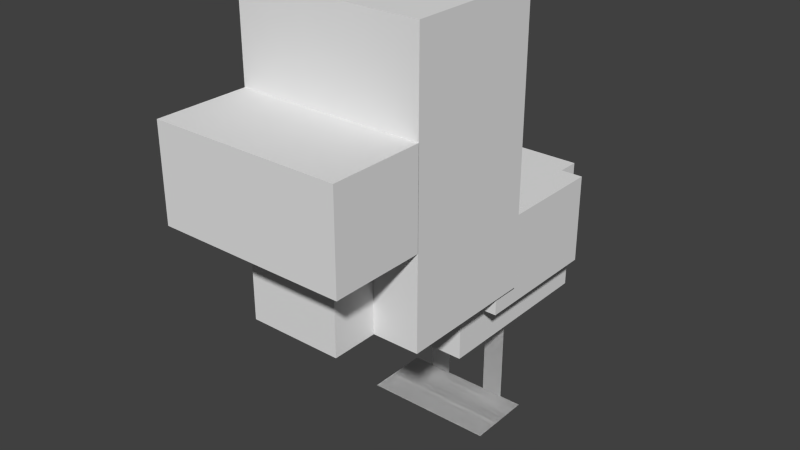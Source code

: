 # Source: chicken_baby.blend  (saved by Blender 2.76.0; exported with 4.5.12 LTS)
import bpy
from mathutils import Matrix  # noqa: F401  (used for matrix-valued properties, if any)

bpy.ops.wm.read_factory_settings(use_empty=True)
scene = bpy.context.scene
scene.name = 'Scene'

# ---- collections
col_collection_1 = bpy.data.collections.new('Collection 1'); scene.collection.children.link(col_collection_1)

# ---- world
world_world = bpy.data.worlds.new('World'); scene.world = world_world
world_world.color = (0.05088, 0.05088, 0.05088)
world_world.use_sun_shadow = False
world_world.sun_shadow_jitter_overblur = 0.0
world_world.cycles.sampling_method = 'MANUAL'
world_world.cycles.sample_map_resolution = 256

# ---- meshes
me_plane_011 = bpy.data.meshes.new('Plane.011')
me_plane_011.from_pydata([(-1.0, -1.0, 0.0), (1.0, -1.0, 0.0), (-1.0, 1.0, 0.0), (1.0, 1.0, 0.0)], [], [(0, 1, 3, 2)])
_uv = me_plane_011.uv_layers.new(name='UVMap')
_uv.uv.foreach_set('vector', [0.5625, 0.75, 0.5781, 0.75, 0.5781, 0.9062, 0.5625, 0.9062])
me_plane_011.use_remesh_preserve_volume = False
me_plane_011.use_remesh_preserve_attributes = False
me_plane_011.use_mirror_vertex_groups = False
me_plane_011.update()
me_plane_010 = bpy.data.meshes.new('Plane.010')
me_plane_010.from_pydata([(-1.0, -1.0, 0.0), (1.0, -1.0, 0.0), (-1.0, 1.0, 0.0), (1.0, 1.0, 0.0)], [], [(0, 1, 3, 2)])
_uv = me_plane_010.uv_layers.new(name='UVMap')
_uv.uv.foreach_set('vector', [0.5, 0.9062, 0.5469, 0.9062, 0.5469, 1.0, 0.5, 1.0])
me_plane_010.use_remesh_preserve_volume = False
me_plane_010.use_remesh_preserve_attributes = False
me_plane_010.use_mirror_vertex_groups = False
me_plane_010.update()
me_plane_009 = bpy.data.meshes.new('Plane.009')
me_plane_009.from_pydata([(-1.0, -1.0, 0.0), (1.0, -1.0, 0.0), (-1.0, 1.0, 0.0), (1.0, 1.0, 0.0)], [], [(0, 2, 3, 1)])
_uv = me_plane_009.uv_layers.new(name='UVMap')
_uv.uv.foreach_set('vector', [0.5, 0.9062, 0.5, 1.0, 0.5469, 1.0, 0.5469, 0.9062])
me_plane_009.use_remesh_preserve_volume = False
me_plane_009.use_remesh_preserve_attributes = False
me_plane_009.use_mirror_vertex_groups = False
me_plane_009.update()
me_plane_008 = bpy.data.meshes.new('Plane.008')
me_plane_008.from_pydata([(-1.0, -1.0, 0.0), (1.0, -1.0, 0.0), (-1.0, 1.0, 0.0), (1.0, 1.0, 0.0)], [], [(0, 2, 3, 1)])
_uv = me_plane_008.uv_layers.new(name='UVMap')
_uv.uv.foreach_set('vector', [0.5625, 0.75, 0.5625, 0.9062, 0.5781, 0.9062, 0.5781, 0.75])
me_plane_008.use_remesh_preserve_volume = False
me_plane_008.use_remesh_preserve_attributes = False
me_plane_008.use_mirror_vertex_groups = False
me_plane_008.update()
me_plane_007 = bpy.data.meshes.new('Plane.007')
me_plane_007.from_pydata([(-1.0, -1.0, 0.0), (1.0, -1.0, 0.0), (-1.0, 1.0, 0.0), (1.0, 1.0, 0.0)], [], [(0, 2, 3, 1)])
_uv = me_plane_007.uv_layers.new(name='UVMap')
_uv.uv.foreach_set('vector', [0.5625, 0.75, 0.5625, 0.9062, 0.5781, 0.9062, 0.5781, 0.75])
me_plane_007.use_remesh_preserve_volume = False
me_plane_007.use_remesh_preserve_attributes = False
me_plane_007.use_mirror_vertex_groups = False
me_plane_007.update()
me_plane_006 = bpy.data.meshes.new('Plane.006')
me_plane_006.from_pydata([(-1.0, -1.0, 0.0), (1.0, -1.0, 0.0), (-1.0, 1.0, 0.0), (1.0, 1.0, 0.0)], [], [(0, 2, 3, 1)])
_uv = me_plane_006.uv_layers.new(name='UVMap')
_uv.uv.foreach_set('vector', [0.5, 0.9062, 0.5, 1.0, 0.5469, 1.0, 0.5469, 0.9062])
me_plane_006.use_remesh_preserve_volume = False
me_plane_006.use_remesh_preserve_attributes = False
me_plane_006.use_mirror_vertex_groups = False
me_plane_006.update()
me_plane_005 = bpy.data.meshes.new('Plane.005')
me_plane_005.from_pydata([(-1.0, -1.0, 0.0), (1.0, -1.0, 0.0), (-1.0, 1.0, 0.0), (1.0, 1.0, 0.0)], [], [(0, 1, 3, 2)])
_uv = me_plane_005.uv_layers.new(name='UVMap')
_uv.uv.foreach_set('vector', [0.5, 0.9062, 0.5469, 0.9062, 0.5469, 1.0, 0.5, 1.0])
me_plane_005.use_remesh_preserve_volume = False
me_plane_005.use_remesh_preserve_attributes = False
me_plane_005.use_mirror_vertex_groups = False
me_plane_005.update()
me_plane_004 = bpy.data.meshes.new('Plane.004')
me_plane_004.from_pydata([(-1.0, -1.0, 0.0), (1.0, -1.0, 0.0), (-1.0, 1.0, 0.0), (1.0, 1.0, 0.0)], [], [(0, 1, 3, 2)])
_uv = me_plane_004.uv_layers.new(name='UVMap')
_uv.uv.foreach_set('vector', [0.5625, 0.75, 0.5781, 0.75, 0.5781, 0.9062, 0.5625, 0.9062])
me_plane_004.use_remesh_preserve_volume = False
me_plane_004.use_remesh_preserve_attributes = False
me_plane_004.use_mirror_vertex_groups = False
me_plane_004.update()
me_cube_006 = bpy.data.meshes.new('Cube.006')
me_cube_006.from_pydata([(-1.0, -1.0, -1.0), (-1.0, -1.0, 1.0), (-1.0, 1.0, -1.0), (-1.0, 1.0, 1.0), (1.0, -1.0, -1.0), (1.0, -1.0, 1.0), (1.0, 1.0, -1.0), (1.0, 1.0, 1.0)], [], [(0, 1, 3, 2), (2, 3, 7, 6), (6, 7, 5, 4), (4, 5, 1, 0), (2, 6, 4, 0), (7, 3, 1, 5)])
_uv = me_cube_006.uv_layers.new(name='UVMap')
_uv.uv.foreach_set('vector', [0.4688, 0.2812, 0.4688, 0.4062, 0.375, 0.4062, 0.375, 0.2812, 0.5938, 0.2812, 0.5938, 0.4062, 0.5781, 0.4062, 0.5781, 0.2812, 0.5781, 0.2812, 0.5781, 0.4062, 0.4844, 0.4062, 0.4844, 0.2812, 0.4844, 0.2812, 0.4844, 0.4062, 0.4688, 0.4062, 0.4688, 0.2812, 0.5, 0.5938, 0.4844, 0.5938, 0.4844, 0.4062, 0.5, 0.4062, 0.4844, 0.5938, 0.4688, 0.5938, 0.4688, 0.4062, 0.4844, 0.4062])
me_cube_006.use_remesh_preserve_volume = False
me_cube_006.use_remesh_preserve_attributes = False
me_cube_006.use_mirror_vertex_groups = False
me_cube_006.update()
me_cube_005 = bpy.data.meshes.new('Cube.005')
me_cube_005.from_pydata([(-1.0, -1.0, -1.0), (-1.0, -1.0, 1.0), (-1.0, 1.0, -1.0), (-1.0, 1.0, 1.0), (1.0, -1.0, -1.0), (1.0, -1.0, 1.0), (1.0, 1.0, -1.0), (1.0, 1.0, 1.0)], [], [(0, 1, 3, 2), (2, 3, 7, 6), (6, 7, 5, 4), (4, 5, 1, 0), (2, 6, 4, 0), (7, 3, 1, 5)])
_uv = me_cube_005.uv_layers.new(name='UVMap')
_uv.uv.foreach_set('vector', [0.4688, 0.2812, 0.4688, 0.4062, 0.375, 0.4062, 0.375, 0.2812, 0.5938, 0.2812, 0.5938, 0.4062, 0.5781, 0.4062, 0.5781, 0.2812, 0.5781, 0.2812, 0.5781, 0.4062, 0.4844, 0.4062, 0.4844, 0.2812, 0.4844, 0.2812, 0.4844, 0.4062, 0.4688, 0.4062, 0.4688, 0.2812, 0.5, 0.5938, 0.4844, 0.5938, 0.4844, 0.4062, 0.5, 0.4062, 0.4844, 0.5938, 0.4688, 0.5938, 0.4688, 0.4062, 0.4844, 0.4062])
me_cube_005.use_remesh_preserve_volume = False
me_cube_005.use_remesh_preserve_attributes = False
me_cube_005.use_mirror_vertex_groups = False
me_cube_005.update()
me_cube_003 = bpy.data.meshes.new('Cube.003')
me_cube_003.from_pydata([(-1.0, -1.0, -1.0), (-1.0, -1.0, 1.0), (-1.0, 1.0, -1.0), (-1.0, 1.0, 1.0), (1.0, -1.0, -1.0), (1.0, -1.0, 1.0), (1.0, 1.0, -1.0), (1.0, 1.0, 1.0)], [], [(0, 1, 3, 2), (2, 3, 7, 6), (6, 7, 5, 4), (4, 5, 1, 0), (2, 6, 4, 0), (7, 3, 1, 5)])
_uv = me_cube_003.uv_layers.new(name='UVMap')
_uv.uv.foreach_set('vector', [0.25, 0.875, 0.25, 0.9375, 0.2188, 0.9375, 0.2188, 0.875, 0.4062, 0.875, 0.4062, 0.9375, 0.3438, 0.9375, 0.3438, 0.875, 0.3438, 0.875, 0.3438, 0.9375, 0.3125, 0.9375, 0.3125, 0.875, 0.3125, 0.875, 0.3125, 0.9375, 0.25, 0.9375, 0.25, 0.875, 0.375, 1.0, 0.3125, 1.0, 0.3125, 0.9375, 0.375, 0.9375, 0.3125, 1.0, 0.25, 1.0, 0.25, 0.9375, 0.3125, 0.9375])
me_cube_003.use_remesh_preserve_volume = False
me_cube_003.use_remesh_preserve_attributes = False
me_cube_003.use_mirror_vertex_groups = False
me_cube_003.update()
me_cube_002 = bpy.data.meshes.new('Cube.002')
me_cube_002.from_pydata([(-1.0, -1.0, -1.0), (-1.0, -1.0, 1.0), (-1.0, 1.0, -1.0), (-1.0, 1.0, 1.0), (1.0, -1.0, -1.0), (1.0, -1.0, 1.0), (1.0, 1.0, -1.0), (1.0, 1.0, 1.0)], [], [(0, 1, 3, 2), (2, 3, 7, 6), (6, 7, 5, 4), (4, 5, 1, 0), (2, 6, 4, 0), (7, 3, 1, 5)])
_uv = me_cube_002.uv_layers.new(name='UVMap')
_uv.uv.foreach_set('vector', [0.25, 0.75, 0.25, 0.8125, 0.2188, 0.8125, 0.2188, 0.75, 0.3438, 0.75, 0.3438, 0.8125, 0.3125, 0.8125, 0.3125, 0.75, 0.3125, 0.75, 0.3125, 0.8125, 0.2812, 0.8125, 0.2812, 0.75, 0.2812, 0.75, 0.2812, 0.8125, 0.25, 0.8125, 0.25, 0.75, 0.3125, 0.875, 0.2812, 0.875, 0.2812, 0.8125, 0.3125, 0.8125, 0.2812, 0.875, 0.25, 0.875, 0.25, 0.8125, 0.2812, 0.8125])
me_cube_002.use_remesh_preserve_volume = False
me_cube_002.use_remesh_preserve_attributes = False
me_cube_002.use_mirror_vertex_groups = False
me_cube_002.update()
me_cube_001 = bpy.data.meshes.new('Cube.001')
me_cube_001.from_pydata([(-1.0, -1.0, -1.0), (-1.0, -1.0, 1.0), (-1.0, 1.0, -1.0), (-1.0, 1.0, 1.0), (1.0, -1.0, -1.0), (1.0, -1.0, 1.0), (1.0, 1.0, -1.0), (1.0, 1.0, 1.0)], [], [(0, 1, 3, 2), (2, 3, 7, 6), (6, 7, 5, 4), (4, 5, 1, 0), (2, 6, 4, 0), (7, 3, 1, 5)])
_uv = me_cube_001.uv_layers.new(name='UVMap')
_uv.uv.foreach_set('vector', [0.09375, 0.2812, 0.09375, 0.5312, 0.0, 0.5312, 0.0, 0.2812, 0.375, 0.2812, 0.375, 0.5312, 0.2812, 0.5312, 0.2812, 0.2812, 0.2812, 0.2812, 0.2812, 0.5312, 0.1875, 0.5312, 0.1875, 0.2812, 0.1875, 0.2812, 0.1875, 0.5312, 0.09375, 0.5312, 0.09375, 0.2812, 0.2812, 0.7188, 0.1875, 0.7188, 0.1875, 0.5312, 0.2812, 0.5312, 0.1875, 0.7188, 0.09375, 0.7188, 0.09375, 0.5312, 0.1875, 0.5312])
me_cube_001.use_remesh_preserve_volume = False
me_cube_001.use_remesh_preserve_attributes = False
me_cube_001.use_mirror_vertex_groups = False
me_cube_001.update()
me_cube = bpy.data.meshes.new('Cube')
me_cube.from_pydata([(-1.0, -1.0, -1.0), (-1.0, -1.0, 1.0), (-1.0, 1.0, -1.0), (-1.0, 1.0, 1.0), (1.0, -1.0, -1.0), (1.0, -1.0, 1.0), (1.0, 1.0, -1.0), (1.0, 1.0, 1.0)], [], [(0, 1, 3, 2), (2, 3, 7, 6), (6, 7, 5, 4), (4, 5, 1, 0), (2, 6, 4, 0), (7, 3, 1, 5)])
_uv = me_cube.uv_layers.new(name='UVMap')
_uv.uv.foreach_set('vector', [0.04688, 0.7188, 0.04688, 0.9062, 0.0, 0.9062, 0.0, 0.7188, 0.2188, 0.7188, 0.2188, 0.9062, 0.1562, 0.9062, 0.1562, 0.7188, 0.1562, 0.7188, 0.1562, 0.9062, 0.1094, 0.9062, 0.1094, 0.7188, 0.1094, 0.7188, 0.1094, 0.9062, 0.04688, 0.9062, 0.04688, 0.7188, 0.1719, 1.0, 0.1094, 1.0, 0.1094, 0.9062, 0.1719, 0.9062, 0.1094, 1.0, 0.04688, 1.0, 0.04688, 0.9062, 0.1094, 0.9062])
me_cube.use_remesh_preserve_volume = False
me_cube.use_remesh_preserve_attributes = False
me_cube.use_mirror_vertex_groups = False
me_cube.update()
arm_armature = bpy.data.armatures.new('Armature')  # bones are not reproduced

# ---- objects
ob_armature = bpy.data.objects.new('Armature', arm_armature)
ob_leg_upper_left1 = bpy.data.objects.new('leg.upper.left1', me_plane_011)
ob_leg_left_low1 = bpy.data.objects.new('leg.left.low1', me_plane_010)
ob_leg_left_low2 = bpy.data.objects.new('leg.left.low2', me_plane_009)
ob_leg_upper_left2 = bpy.data.objects.new('leg.upper.left2', me_plane_008)
ob_leg_upper_right1 = bpy.data.objects.new('leg.upper.right1', me_plane_007)
ob_leg_right_low1 = bpy.data.objects.new('leg.right.low1', me_plane_006)
ob_leg_right_low2 = bpy.data.objects.new('leg.right.low2', me_plane_005)
ob_leg_upper_right2 = bpy.data.objects.new('leg.upper.right2', me_plane_004)
ob_wing_right = bpy.data.objects.new('wing.right', me_cube_006)
ob_wing_left = bpy.data.objects.new('wing.left', me_cube_005)
ob_nose = bpy.data.objects.new('nose', me_cube_003)
ob_red = bpy.data.objects.new('red', me_cube_002)
ob_body = bpy.data.objects.new('body', me_cube_001)
ob_head = bpy.data.objects.new('head', me_cube)

# ---- transforms, parenting, visibility, modifiers, constraints
ob_armature.location = (1.198e-16, 0.8009, 1.579)
ob_armature.rotation_euler = (1.571, 2.22e-16, 2.22e-16)
ob_armature.show_in_front = True
ob_armature.lineart.crease_threshold = 0.0
ob_leg_upper_left1.parent = ob_armature
ob_leg_upper_left1.matrix_parent_inverse = Matrix(((1.0, 2.22e-16, -2.22e-16, 5.297e-17), (2.22e-16, -4.371e-08, 1.0, -1.579), (2.22e-16, -1.0, -5.96e-08, 0.8009), (0.0, 0.0, 0.0, 1.0)))
ob_leg_upper_left1.location = (0.2978, 0.1345, 0.5)
ob_leg_upper_left1.rotation_euler = (1.571, 2.22e-16, 2.22e-16)
ob_leg_upper_left1.scale = (0.1, 0.5, 1.0)
ob_leg_upper_left1.lineart.crease_threshold = 0.0
_vg = ob_leg_upper_left1.vertex_groups.new(name='body')
_vg = ob_leg_upper_left1.vertex_groups.new(name='leg.upper.left')
_vg.add([0, 1, 2, 3], 1.0, 'REPLACE')
_vg = ob_leg_upper_left1.vertex_groups.new(name='leg.low.left')
_vg = ob_leg_upper_left1.vertex_groups.new(name='leg.upper.right')
_vg = ob_leg_upper_left1.vertex_groups.new(name='leg.low.right')
_vg = ob_leg_upper_left1.vertex_groups.new(name='wing.left')
_vg = ob_leg_upper_left1.vertex_groups.new(name='wing.right')
_vg = ob_leg_upper_left1.vertex_groups.new(name='head')
_vg = ob_leg_upper_left1.vertex_groups.new(name='nose')
_vg = ob_leg_upper_left1.vertex_groups.new(name='red')
_m = ob_leg_upper_left1.modifiers.new('Armature', 'ARMATURE')
_m.object = ob_armature
ob_leg_left_low1.parent = ob_armature
ob_leg_left_low1.matrix_parent_inverse = Matrix(((1.0, 2.22e-16, -2.22e-16, 5.297e-17), (2.22e-16, -4.371e-08, 1.0, -1.579), (2.22e-16, -1.0, -5.96e-08, 0.8009), (0.0, 0.0, 0.0, 1.0)))
ob_leg_left_low1.location = (0.2978, -0.1562, 0.0)
ob_leg_left_low1.scale = (0.3, 0.3, 1.0)
ob_leg_left_low1.lineart.crease_threshold = 0.0
_vg = ob_leg_left_low1.vertex_groups.new(name='body')
_vg = ob_leg_left_low1.vertex_groups.new(name='leg.upper.left')
_vg = ob_leg_left_low1.vertex_groups.new(name='leg.low.left')
_vg.add([0, 1, 2, 3], 1.0, 'REPLACE')
_vg = ob_leg_left_low1.vertex_groups.new(name='leg.upper.right')
_vg = ob_leg_left_low1.vertex_groups.new(name='leg.low.right')
_vg = ob_leg_left_low1.vertex_groups.new(name='wing.left')
_vg = ob_leg_left_low1.vertex_groups.new(name='wing.right')
_vg = ob_leg_left_low1.vertex_groups.new(name='head')
_vg = ob_leg_left_low1.vertex_groups.new(name='nose')
_vg = ob_leg_left_low1.vertex_groups.new(name='red')
_m = ob_leg_left_low1.modifiers.new('Armature', 'ARMATURE')
_m.object = ob_armature
ob_leg_left_low2.parent = ob_armature
ob_leg_left_low2.matrix_parent_inverse = Matrix(((1.0, 2.22e-16, -2.22e-16, 5.297e-17), (2.22e-16, -4.371e-08, 1.0, -1.579), (2.22e-16, -1.0, -5.96e-08, 0.8009), (0.0, 0.0, 0.0, 1.0)))
ob_leg_left_low2.location = (0.2978, -0.1562, 0.0)
ob_leg_left_low2.scale = (0.3, 0.3, 1.0)
ob_leg_left_low2.lineart.crease_threshold = 0.0
_vg = ob_leg_left_low2.vertex_groups.new(name='body')
_vg = ob_leg_left_low2.vertex_groups.new(name='leg.upper.left')
_vg = ob_leg_left_low2.vertex_groups.new(name='leg.low.left')
_vg.add([0, 1, 2, 3], 1.0, 'REPLACE')
_vg = ob_leg_left_low2.vertex_groups.new(name='leg.upper.right')
_vg = ob_leg_left_low2.vertex_groups.new(name='leg.low.right')
_vg = ob_leg_left_low2.vertex_groups.new(name='wing.left')
_vg = ob_leg_left_low2.vertex_groups.new(name='wing.right')
_vg = ob_leg_left_low2.vertex_groups.new(name='head')
_vg = ob_leg_left_low2.vertex_groups.new(name='nose')
_vg = ob_leg_left_low2.vertex_groups.new(name='red')
_m = ob_leg_left_low2.modifiers.new('Armature', 'ARMATURE')
_m.object = ob_armature
ob_leg_upper_left2.parent = ob_armature
ob_leg_upper_left2.matrix_parent_inverse = Matrix(((1.0, 2.22e-16, -2.22e-16, 5.297e-17), (2.22e-16, -4.371e-08, 1.0, -1.579), (2.22e-16, -1.0, -5.96e-08, 0.8009), (0.0, 0.0, 0.0, 1.0)))
ob_leg_upper_left2.location = (0.2978, 0.1345, 0.5)
ob_leg_upper_left2.rotation_euler = (1.571, 2.22e-16, 2.22e-16)
ob_leg_upper_left2.scale = (0.1, 0.5, 1.0)
ob_leg_upper_left2.lineart.crease_threshold = 0.0
_vg = ob_leg_upper_left2.vertex_groups.new(name='body')
_vg = ob_leg_upper_left2.vertex_groups.new(name='leg.upper.left')
_vg.add([0, 1, 2, 3], 1.0, 'REPLACE')
_vg = ob_leg_upper_left2.vertex_groups.new(name='leg.low.left')
_vg = ob_leg_upper_left2.vertex_groups.new(name='leg.upper.right')
_vg = ob_leg_upper_left2.vertex_groups.new(name='leg.low.right')
_vg = ob_leg_upper_left2.vertex_groups.new(name='wing.left')
_vg = ob_leg_upper_left2.vertex_groups.new(name='wing.right')
_vg = ob_leg_upper_left2.vertex_groups.new(name='head')
_vg = ob_leg_upper_left2.vertex_groups.new(name='nose')
_vg = ob_leg_upper_left2.vertex_groups.new(name='red')
_m = ob_leg_upper_left2.modifiers.new('Armature', 'ARMATURE')
_m.object = ob_armature
ob_leg_upper_right1.parent = ob_armature
ob_leg_upper_right1.matrix_parent_inverse = Matrix(((1.0, 2.22e-16, -2.22e-16, 5.297e-17), (2.22e-16, -4.371e-08, 1.0, -1.579), (2.22e-16, -1.0, -5.96e-08, 0.8009), (0.0, 0.0, 0.0, 1.0)))
ob_leg_upper_right1.location = (-0.3, 0.1345, 0.5)
ob_leg_upper_right1.rotation_euler = (1.571, 2.22e-16, 2.22e-16)
ob_leg_upper_right1.scale = (0.1, 0.5, 1.0)
ob_leg_upper_right1.lineart.crease_threshold = 0.0
_vg = ob_leg_upper_right1.vertex_groups.new(name='body')
_vg = ob_leg_upper_right1.vertex_groups.new(name='leg.upper.left')
_vg = ob_leg_upper_right1.vertex_groups.new(name='leg.low.left')
_vg = ob_leg_upper_right1.vertex_groups.new(name='leg.upper.right')
_vg.add([0, 1, 2, 3], 1.0, 'REPLACE')
_vg = ob_leg_upper_right1.vertex_groups.new(name='leg.low.right')
_vg = ob_leg_upper_right1.vertex_groups.new(name='wing.left')
_vg = ob_leg_upper_right1.vertex_groups.new(name='wing.right')
_vg = ob_leg_upper_right1.vertex_groups.new(name='head')
_vg = ob_leg_upper_right1.vertex_groups.new(name='nose')
_vg = ob_leg_upper_right1.vertex_groups.new(name='red')
_m = ob_leg_upper_right1.modifiers.new('Armature', 'ARMATURE')
_m.object = ob_armature
ob_leg_right_low1.parent = ob_armature
ob_leg_right_low1.matrix_parent_inverse = Matrix(((1.0, 2.22e-16, -2.22e-16, 5.297e-17), (2.22e-16, -4.371e-08, 1.0, -1.579), (2.22e-16, -1.0, -5.96e-08, 0.8009), (0.0, 0.0, 0.0, 1.0)))
ob_leg_right_low1.location = (-0.3, -0.1562, 0.0)
ob_leg_right_low1.scale = (0.3, 0.3, 1.0)
ob_leg_right_low1.lineart.crease_threshold = 0.0
_vg = ob_leg_right_low1.vertex_groups.new(name='body')
_vg = ob_leg_right_low1.vertex_groups.new(name='leg.upper.left')
_vg = ob_leg_right_low1.vertex_groups.new(name='leg.low.left')
_vg = ob_leg_right_low1.vertex_groups.new(name='leg.upper.right')
_vg = ob_leg_right_low1.vertex_groups.new(name='leg.low.right')
_vg.add([0, 1, 2, 3], 1.0, 'REPLACE')
_vg = ob_leg_right_low1.vertex_groups.new(name='wing.left')
_vg = ob_leg_right_low1.vertex_groups.new(name='wing.right')
_vg = ob_leg_right_low1.vertex_groups.new(name='head')
_vg = ob_leg_right_low1.vertex_groups.new(name='nose')
_vg = ob_leg_right_low1.vertex_groups.new(name='red')
_m = ob_leg_right_low1.modifiers.new('Armature', 'ARMATURE')
_m.object = ob_armature
ob_leg_right_low2.parent = ob_armature
ob_leg_right_low2.matrix_parent_inverse = Matrix(((1.0, 2.22e-16, -2.22e-16, 5.297e-17), (2.22e-16, -4.371e-08, 1.0, -1.579), (2.22e-16, -1.0, -5.96e-08, 0.8009), (0.0, 0.0, 0.0, 1.0)))
ob_leg_right_low2.location = (-0.3, -0.1562, 0.0)
ob_leg_right_low2.scale = (0.3, 0.3, 1.0)
ob_leg_right_low2.lineart.crease_threshold = 0.0
_vg = ob_leg_right_low2.vertex_groups.new(name='body')
_vg = ob_leg_right_low2.vertex_groups.new(name='leg.upper.left')
_vg = ob_leg_right_low2.vertex_groups.new(name='leg.low.left')
_vg = ob_leg_right_low2.vertex_groups.new(name='leg.upper.right')
_vg = ob_leg_right_low2.vertex_groups.new(name='leg.low.right')
_vg.add([0, 1, 2, 3], 1.0, 'REPLACE')
_vg = ob_leg_right_low2.vertex_groups.new(name='wing.left')
_vg = ob_leg_right_low2.vertex_groups.new(name='wing.right')
_vg = ob_leg_right_low2.vertex_groups.new(name='head')
_vg = ob_leg_right_low2.vertex_groups.new(name='nose')
_vg = ob_leg_right_low2.vertex_groups.new(name='red')
_m = ob_leg_right_low2.modifiers.new('Armature', 'ARMATURE')
_m.object = ob_armature
ob_leg_upper_right2.parent = ob_armature
ob_leg_upper_right2.matrix_parent_inverse = Matrix(((1.0, 2.22e-16, -2.22e-16, 5.297e-17), (2.22e-16, -4.371e-08, 1.0, -1.579), (2.22e-16, -1.0, -5.96e-08, 0.8009), (0.0, 0.0, 0.0, 1.0)))
ob_leg_upper_right2.location = (-0.3, 0.1345, 0.5)
ob_leg_upper_right2.rotation_euler = (1.571, 2.22e-16, 2.22e-16)
ob_leg_upper_right2.scale = (0.1, 0.5, 1.0)
ob_leg_upper_right2.lineart.crease_threshold = 0.0
_vg = ob_leg_upper_right2.vertex_groups.new(name='body')
_vg = ob_leg_upper_right2.vertex_groups.new(name='leg.upper.left')
_vg = ob_leg_upper_right2.vertex_groups.new(name='leg.low.left')
_vg = ob_leg_upper_right2.vertex_groups.new(name='leg.upper.right')
_vg.add([0, 1, 2, 3], 1.0, 'REPLACE')
_vg = ob_leg_upper_right2.vertex_groups.new(name='leg.low.right')
_vg = ob_leg_upper_right2.vertex_groups.new(name='wing.left')
_vg = ob_leg_upper_right2.vertex_groups.new(name='wing.right')
_vg = ob_leg_upper_right2.vertex_groups.new(name='head')
_vg = ob_leg_upper_right2.vertex_groups.new(name='nose')
_vg = ob_leg_upper_right2.vertex_groups.new(name='red')
_m = ob_leg_upper_right2.modifiers.new('Armature', 'ARMATURE')
_m.object = ob_armature
ob_wing_right.parent = ob_armature
ob_wing_right.matrix_parent_inverse = Matrix(((1.0, 2.22e-16, -2.22e-16, 5.297e-17), (2.22e-16, -4.371e-08, 1.0, -1.579), (2.22e-16, -1.0, -5.96e-08, 0.8009), (0.0, 0.0, 0.0, 1.0)))
ob_wing_right.location = (-0.6972, 0.0, 1.792)
ob_wing_right.scale = (0.1, 0.6, 0.4)
ob_wing_right.lineart.crease_threshold = 0.0
_vg = ob_wing_right.vertex_groups.new(name='body')
_vg = ob_wing_right.vertex_groups.new(name='leg.upper.left')
_vg = ob_wing_right.vertex_groups.new(name='leg.low.left')
_vg = ob_wing_right.vertex_groups.new(name='leg.upper.right')
_vg = ob_wing_right.vertex_groups.new(name='leg.low.right')
_vg = ob_wing_right.vertex_groups.new(name='wing.left')
_vg = ob_wing_right.vertex_groups.new(name='wing.right')
_vg.add([0, 1, 2, 3, 4, 5, 6, 7], 1.0, 'REPLACE')
_vg = ob_wing_right.vertex_groups.new(name='head')
_vg = ob_wing_right.vertex_groups.new(name='nose')
_vg = ob_wing_right.vertex_groups.new(name='red')
_m = ob_wing_right.modifiers.new('Armature', 'ARMATURE')
_m.object = ob_armature
ob_wing_left.parent = ob_armature
ob_wing_left.matrix_parent_inverse = Matrix(((1.0, 2.22e-16, -2.22e-16, 5.297e-17), (2.22e-16, -4.371e-08, 1.0, -1.579), (2.22e-16, -1.0, -5.96e-08, 0.8009), (0.0, 0.0, 0.0, 1.0)))
ob_wing_left.location = (0.6972, 0.0, 1.792)
ob_wing_left.scale = (0.1, 0.6, 0.4)
ob_wing_left.lineart.crease_threshold = 0.0
_vg = ob_wing_left.vertex_groups.new(name='body')
_vg = ob_wing_left.vertex_groups.new(name='leg.upper.left')
_vg = ob_wing_left.vertex_groups.new(name='leg.low.left')
_vg = ob_wing_left.vertex_groups.new(name='leg.upper.right')
_vg = ob_wing_left.vertex_groups.new(name='leg.low.right')
_vg = ob_wing_left.vertex_groups.new(name='wing.left')
_vg.add([0, 1, 2, 3, 4, 5, 6, 7], 1.0, 'REPLACE')
_vg = ob_wing_left.vertex_groups.new(name='wing.right')
_vg = ob_wing_left.vertex_groups.new(name='head')
_vg = ob_wing_left.vertex_groups.new(name='nose')
_vg = ob_wing_left.vertex_groups.new(name='red')
_m = ob_wing_left.modifiers.new('Armature', 'ARMATURE')
_m.object = ob_armature
ob_nose.parent = ob_armature
ob_nose.matrix_parent_inverse = Matrix(((1.0, 2.22e-16, -2.22e-16, 5.297e-17), (2.22e-16, -4.371e-08, 1.0, -1.579), (2.22e-16, -1.0, -5.96e-08, 0.8009), (0.0, 0.0, 0.0, 1.0)))
ob_nose.location = (5.325e-11, -2.059, 2.82)
ob_nose.scale = (0.8338, 0.4169, 0.4169)
ob_nose.lineart.crease_threshold = 0.0
_vg = ob_nose.vertex_groups.new(name='body')
_vg = ob_nose.vertex_groups.new(name='leg.upper.left')
_vg = ob_nose.vertex_groups.new(name='leg.low.left')
_vg = ob_nose.vertex_groups.new(name='leg.upper.right')
_vg = ob_nose.vertex_groups.new(name='leg.low.right')
_vg = ob_nose.vertex_groups.new(name='wing.left')
_vg = ob_nose.vertex_groups.new(name='wing.right')
_vg = ob_nose.vertex_groups.new(name='head')
_vg = ob_nose.vertex_groups.new(name='nose')
_vg.add([0, 1, 2, 3, 4, 5, 6, 7], 1.0, 'REPLACE')
_vg = ob_nose.vertex_groups.new(name='red')
_m = ob_nose.modifiers.new('Armature', 'ARMATURE')
_m.object = ob_armature
ob_red.parent = ob_armature
ob_red.matrix_parent_inverse = Matrix(((1.0, 2.22e-16, -2.22e-16, 5.297e-17), (2.22e-16, -4.371e-08, 1.0, -1.579), (2.22e-16, -1.0, -5.96e-08, 0.8009), (0.0, 0.0, 0.0, 1.0)))
ob_red.location = (5.127e-11, -1.646, 1.989)
ob_red.scale = (0.4169, 0.4169, 0.4169)
ob_red.lineart.crease_threshold = 0.0
_vg = ob_red.vertex_groups.new(name='body')
_vg = ob_red.vertex_groups.new(name='leg.upper.left')
_vg = ob_red.vertex_groups.new(name='leg.low.left')
_vg = ob_red.vertex_groups.new(name='leg.upper.right')
_vg = ob_red.vertex_groups.new(name='leg.low.right')
_vg = ob_red.vertex_groups.new(name='wing.left')
_vg = ob_red.vertex_groups.new(name='wing.right')
_vg = ob_red.vertex_groups.new(name='head')
_vg = ob_red.vertex_groups.new(name='nose')
_vg = ob_red.vertex_groups.new(name='red')
_vg.add([0, 1, 2, 3, 4, 5, 6, 7], 1.0, 'REPLACE')
_m = ob_red.modifiers.new('Armature', 'ARMATURE')
_m.object = ob_armature
ob_body.parent = ob_armature
ob_body.matrix_parent_inverse = Matrix(((1.0, 2.22e-16, -2.22e-16, 5.297e-17), (2.22e-16, -4.371e-08, 1.0, -1.579), (2.22e-16, -1.0, -5.96e-08, 0.8009), (0.0, 0.0, 0.0, 1.0)))
ob_body.location = (0.0, 0.0, 1.592)
ob_body.rotation_euler = (1.571, 2.22e-16, 2.22e-16)
ob_body.scale = (0.6, 0.6, 0.8)
ob_body.lineart.crease_threshold = 0.0
_vg = ob_body.vertex_groups.new(name='body')
_vg.add([0, 1, 2, 3, 4, 5, 6, 7], 1.0, 'REPLACE')
_vg = ob_body.vertex_groups.new(name='leg.upper.left')
_vg = ob_body.vertex_groups.new(name='leg.low.left')
_vg = ob_body.vertex_groups.new(name='leg.upper.right')
_vg = ob_body.vertex_groups.new(name='leg.low.right')
_vg = ob_body.vertex_groups.new(name='wing.left')
_vg = ob_body.vertex_groups.new(name='wing.right')
_vg = ob_body.vertex_groups.new(name='head')
_vg = ob_body.vertex_groups.new(name='nose')
_vg = ob_body.vertex_groups.new(name='red')
_m = ob_body.modifiers.new('Armature', 'ARMATURE')
_m.object = ob_armature
ob_head.parent = ob_armature
ob_head.matrix_parent_inverse = Matrix(((1.0, 2.22e-16, -2.22e-16, 5.297e-17), (2.22e-16, -4.371e-08, 1.0, -1.579), (2.22e-16, -1.0, -5.96e-08, 0.8009), (0.0, 0.0, 0.0, 1.0)))
ob_head.location = (-2.775e-11, -1.02, 2.824)
ob_head.scale = (0.8338, 0.6253, 1.251)
ob_head.lineart.crease_threshold = 0.0
_vg = ob_head.vertex_groups.new(name='body')
_vg = ob_head.vertex_groups.new(name='leg.upper.left')
_vg = ob_head.vertex_groups.new(name='leg.low.left')
_vg = ob_head.vertex_groups.new(name='leg.upper.right')
_vg = ob_head.vertex_groups.new(name='leg.low.right')
_vg = ob_head.vertex_groups.new(name='wing.left')
_vg = ob_head.vertex_groups.new(name='wing.right')
_vg = ob_head.vertex_groups.new(name='head')
_vg.add([0, 1, 2, 3, 4, 5, 6, 7], 1.0, 'REPLACE')
_vg = ob_head.vertex_groups.new(name='nose')
_vg = ob_head.vertex_groups.new(name='red')
_m = ob_head.modifiers.new('Armature', 'ARMATURE')
_m.object = ob_armature

# ---- collection membership
col_collection_1.objects.link(ob_armature)
col_collection_1.objects.link(ob_leg_upper_left1)
col_collection_1.objects.link(ob_leg_left_low1)
col_collection_1.objects.link(ob_leg_left_low2)
col_collection_1.objects.link(ob_leg_upper_left2)
col_collection_1.objects.link(ob_leg_upper_right1)
col_collection_1.objects.link(ob_leg_right_low1)
col_collection_1.objects.link(ob_leg_right_low2)
col_collection_1.objects.link(ob_leg_upper_right2)
col_collection_1.objects.link(ob_wing_right)
col_collection_1.objects.link(ob_wing_left)
col_collection_1.objects.link(ob_nose)
col_collection_1.objects.link(ob_red)
col_collection_1.objects.link(ob_body)
col_collection_1.objects.link(ob_head)

# ---- scene / render settings (as saved in the file)
scene.frame_start = 0; scene.frame_end = 20; scene.frame_set(0)
scene.render.engine = 'BLENDER_EEVEE_NEXT'
scene.render.resolution_percentage = 50
scene.render.dither_intensity = 0.0
scene.render.film_transparent = True
scene.cycles.use_denoising = False
scene.cycles.samples = 10
scene.cycles.sampling_pattern = 'TABULATED_SOBOL'
scene.cycles.light_sampling_threshold = 0.0
scene.cycles.use_adaptive_sampling = False
scene.cycles.use_light_tree = False
scene.cycles.blur_glossy = 0.0
scene.cycles.pixel_filter_type = 'GAUSSIAN'
scene.cycles.sample_clamp_indirect = 0.0
scene.view_settings.view_transform = 'Standard'
bpy.context.view_layer.update()

# ---- added for rendering (the .blend has no active camera and no usable light): camera, sun
cam_auto = bpy.data.cameras.new('AutoCamera')
cam_auto.lens = 50.0
cam_auto.sensor_width = 36.0
cam_auto.clip_end = 1000.0
ob_auto_camera = bpy.data.objects.new('AutoCamera', cam_auto)
scene.collection.objects.link(ob_auto_camera)
ob_auto_camera.location = (5.07745, -6.93077, 6.09944)
ob_auto_camera.rotation_euler = (1.09748, -7.21219e-08, 0.694738)
scene.camera = ob_auto_camera
light_auto_sun = bpy.data.lights.new('AutoSun', 'SUN')
light_auto_sun.energy = 3.0
light_auto_sun.angle = 0.0523599
ob_auto_sun = bpy.data.objects.new('AutoSun', light_auto_sun)
scene.collection.objects.link(ob_auto_sun)
ob_auto_sun.rotation_euler = (0.872665, 0.174533, 0.523599)
bpy.context.view_layer.update()
